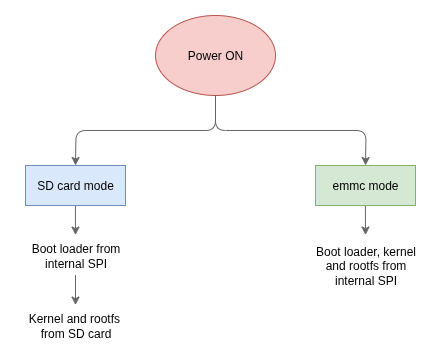

The diagram above was exported from draw.io. Its source (the exported page's mxGraphModel, read from the mxfile embedded in the PNG):
<mxGraphModel dx="1188" dy="734" grid="1" gridSize="10" guides="1" tooltips="1" connect="1" arrows="1" fold="1" page="1" pageScale="1" pageWidth="827" pageHeight="1169" math="0" shadow="0">
  <root>
    <mxCell id="0" />
    <mxCell id="1" parent="0" />
    <mxCell id="z5fe2_30DufqOU3yeFFB-1" value="Power ON" style="ellipse;whiteSpace=wrap;html=1;fillColor=#f8cecc;strokeColor=#b85450;" vertex="1" parent="1">
      <mxGeometry x="320" y="100" width="120" height="80" as="geometry" />
    </mxCell>
    <mxCell id="B9zctWgto05By_VB976d-2" style="edgeStyle=orthogonalEdgeStyle;rounded=1;orthogonalLoop=1;jettySize=auto;html=1;curved=0;fillColor=#f5f5f5;strokeColor=#666666;exitX=0.5;exitY=1;exitDx=0;exitDy=0;" edge="1" parent="1" source="z5fe2_30DufqOU3yeFFB-1">
      <mxGeometry relative="1" as="geometry">
        <mxPoint x="510" y="160" as="sourcePoint" />
        <mxPoint x="240" y="250" as="targetPoint" />
      </mxGeometry>
    </mxCell>
    <mxCell id="B9zctWgto05By_VB976d-4" style="edgeStyle=orthogonalEdgeStyle;rounded=1;orthogonalLoop=1;jettySize=auto;html=1;curved=0;fillColor=#f5f5f5;strokeColor=#666666;exitX=0.5;exitY=1;exitDx=0;exitDy=0;" edge="1" parent="1" source="z5fe2_30DufqOU3yeFFB-1">
      <mxGeometry relative="1" as="geometry">
        <mxPoint x="490" y="220" as="sourcePoint" />
        <mxPoint x="530" y="250" as="targetPoint" />
      </mxGeometry>
    </mxCell>
    <mxCell id="B9zctWgto05By_VB976d-7" style="edgeStyle=orthogonalEdgeStyle;rounded=1;orthogonalLoop=1;jettySize=auto;html=1;curved=0;fillColor=#f5f5f5;strokeColor=#666666;exitX=0.499;exitY=1.014;exitDx=0;exitDy=0;exitPerimeter=0;" edge="1" parent="1">
      <mxGeometry relative="1" as="geometry">
        <mxPoint x="239.9000000000001" y="289.99999999999994" as="sourcePoint" />
        <mxPoint x="240" y="319.58" as="targetPoint" />
      </mxGeometry>
    </mxCell>
    <mxCell id="B9zctWgto05By_VB976d-8" value="Boot loader from&lt;div&gt;internal SPI&lt;/div&gt;" style="text;html=1;align=center;verticalAlign=middle;resizable=0;points=[];autosize=1;strokeColor=none;fillColor=none;" vertex="1" parent="1">
      <mxGeometry x="185" y="319.58" width="110" height="40" as="geometry" />
    </mxCell>
    <mxCell id="B9zctWgto05By_VB976d-9" style="edgeStyle=orthogonalEdgeStyle;rounded=1;orthogonalLoop=1;jettySize=auto;html=1;curved=0;fillColor=#f5f5f5;strokeColor=#666666;exitX=0.499;exitY=1.014;exitDx=0;exitDy=0;exitPerimeter=0;" edge="1" parent="1">
      <mxGeometry relative="1" as="geometry">
        <mxPoint x="240" y="359.58" as="sourcePoint" />
        <mxPoint x="240" y="389.58" as="targetPoint" />
        <Array as="points">
          <mxPoint x="240" y="369.58" />
          <mxPoint x="240" y="369.58" />
        </Array>
      </mxGeometry>
    </mxCell>
    <mxCell id="B9zctWgto05By_VB976d-10" value="Kernel and rootfs&amp;nbsp;&lt;div&gt;from SD card&lt;/div&gt;" style="text;html=1;align=center;verticalAlign=middle;resizable=0;points=[];autosize=1;strokeColor=none;fillColor=none;" vertex="1" parent="1">
      <mxGeometry x="180" y="389.58" width="120" height="40" as="geometry" />
    </mxCell>
    <mxCell id="B9zctWgto05By_VB976d-11" style="edgeStyle=orthogonalEdgeStyle;rounded=1;orthogonalLoop=1;jettySize=auto;html=1;curved=0;fillColor=#f5f5f5;strokeColor=#666666;exitX=0.499;exitY=1.014;exitDx=0;exitDy=0;exitPerimeter=0;" edge="1" parent="1">
      <mxGeometry relative="1" as="geometry">
        <mxPoint x="529.9000000000001" y="290" as="sourcePoint" />
        <mxPoint x="530" y="319.58000000000004" as="targetPoint" />
      </mxGeometry>
    </mxCell>
    <mxCell id="B9zctWgto05By_VB976d-12" value="Boot loader, kernel&lt;div&gt;and rootfs from&lt;div&gt;internal SPI&lt;/div&gt;&lt;/div&gt;" style="text;html=1;align=center;verticalAlign=middle;resizable=0;points=[];autosize=1;strokeColor=none;fillColor=none;" vertex="1" parent="1">
      <mxGeometry x="470" y="319.58000000000004" width="120" height="60" as="geometry" />
    </mxCell>
    <mxCell id="B9zctWgto05By_VB976d-15" value="SD card mode" style="rounded=0;whiteSpace=wrap;html=1;fillColor=#dae8fc;strokeColor=#6c8ebf;" vertex="1" parent="1">
      <mxGeometry x="190" y="250" width="100" height="40" as="geometry" />
    </mxCell>
    <mxCell id="B9zctWgto05By_VB976d-16" value="emmc mode" style="rounded=0;whiteSpace=wrap;html=1;fillColor=#d5e8d4;strokeColor=#82b366;" vertex="1" parent="1">
      <mxGeometry x="480" y="250" width="100" height="40" as="geometry" />
    </mxCell>
  </root>
</mxGraphModel>